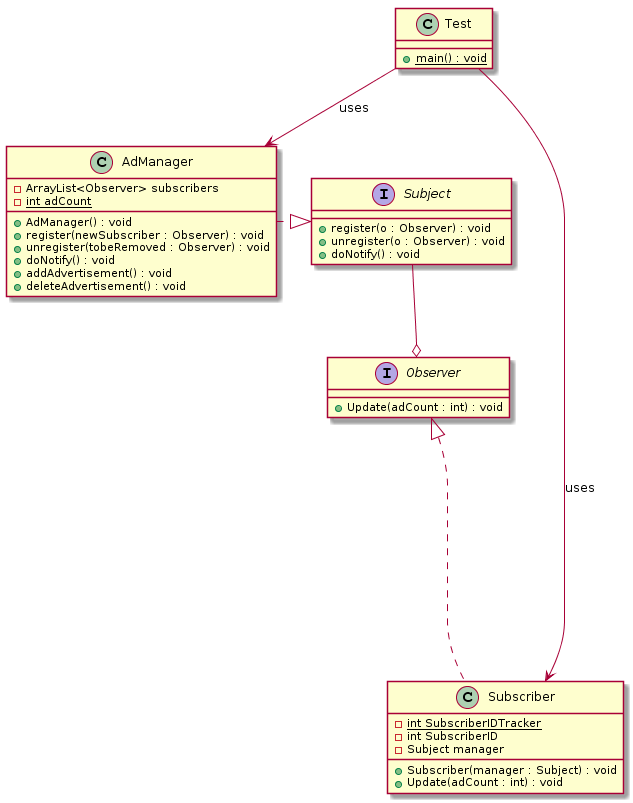

The diagram above was rendered by PlantUML. Its source (embedded in the PNG):
@startuml
interface Subject{

+register(o : Observer) : void
+unregister(o : Observer) : void
+doNotify() : void

}

interface Observer{
+Update(adCount : int) : void
}

class AdManager{

-ArrayList<Observer> subscribers
-{static} int adCount
+AdManager() : void 
+register(newSubscriber : Observer) : void
+unregister(tobeRemoved : Observer) : void 
+doNotify() : void
+addAdvertisement() : void 
+deleteAdvertisement() : void
}

class Subscriber{
-{static} int SubscriberIDTracker 
-int SubscriberID
-Subject manager

+Subscriber(manager : Subject) : void
+Update(adCount : int) : void
}

class Test{
+{static} main() : void  
}

Subject <|.left.... AdManager
Observer <|..... Subscriber
Observer o-up- Subject
Test --> AdManager : uses
Test --> Subscriber : uses
@enduml